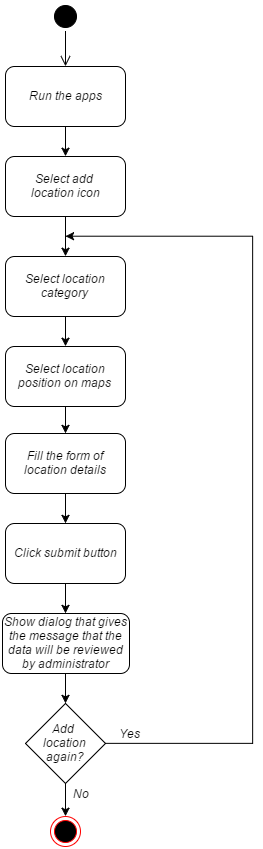

The diagram above was exported from draw.io. Its source (the exported page's mxGraphModel, read from the mxfile embedded in the PNG):
<mxGraphModel dx="1257" dy="606" grid="1" gridSize="10" guides="1" tooltips="1" connect="1" arrows="1" fold="1" page="1" pageScale="1" pageWidth="826" pageHeight="1169" background="#ffffff" math="0" shadow="0">
  <root>
    <mxCell id="0" />
    <mxCell id="1" parent="0" />
    <mxCell id="2" style="edgeStyle=orthogonalEdgeStyle;rounded=0;html=1;entryX=0.5;entryY=0;shadow=0;startArrow=none;startFill=0;endArrow=classic;endFill=1;jettySize=auto;orthogonalLoop=1;" edge="1" source="3" target="7" parent="1">
      <mxGeometry x="413" y="220" as="geometry" />
    </mxCell>
    <mxCell id="3" value="Run the apps&lt;br&gt;" style="rounded=1;whiteSpace=wrap;html=1;" vertex="1" parent="1">
      <mxGeometry x="353" y="160" width="120" height="60" as="geometry" />
    </mxCell>
    <mxCell id="4" value="" style="ellipse;html=1;shape=startState;fillColor=#000000;strokeColor=#000000;" vertex="1" parent="1">
      <mxGeometry x="398" y="95" width="30" height="30" as="geometry" />
    </mxCell>
    <mxCell id="5" value="" style="edgeStyle=elbowEdgeStyle;elbow=horizontal;html=1;verticalAlign=bottom;endArrow=open;endSize=8;strokeColor=#000000;entryX=0.5;entryY=0;" edge="1" source="4" target="3" parent="1">
      <mxGeometry x="413" y="125" as="geometry">
        <mxPoint x="413" y="175" as="targetPoint" />
      </mxGeometry>
    </mxCell>
    <mxCell id="6" value="" style="ellipse;html=1;shape=endState;fillColor=#000000;strokeColor=#ff0000" vertex="1" parent="1">
      <mxGeometry x="398" y="910" width="30" height="30" as="geometry" />
    </mxCell>
    <mxCell id="7" value="Select add&amp;nbsp;&lt;div&gt;location icon&lt;/div&gt;" style="rounded=1;whiteSpace=wrap;html=1;strokeColor=#000000" vertex="1" parent="1">
      <mxGeometry x="353" y="250" width="120" height="60" as="geometry" />
    </mxCell>
    <mxCell id="8" style="edgeStyle=none;rounded=0;html=1;exitX=0.5;exitY=1;startArrow=none;startFill=0;endArrow=classic;endFill=1;jettySize=auto;orthogonalLoop=1;entryX=0.5;entryY=0;" edge="1" source="7" target="16" parent="1">
      <mxGeometry x="413" y="309.7142857142858" as="geometry">
        <mxPoint x="413" y="360" as="sourcePoint" />
        <mxPoint x="413" y="350" as="targetPoint" />
      </mxGeometry>
    </mxCell>
    <mxCell id="9" value="Fill the form of location details" style="rounded=1;whiteSpace=wrap;html=1;strokeColor=#000000" vertex="1" parent="1">
      <mxGeometry x="353" y="527" width="120" height="60" as="geometry" />
    </mxCell>
    <mxCell id="10" value="Click submit button" style="rounded=1;whiteSpace=wrap;html=1;strokeColor=#000000" vertex="1" parent="1">
      <mxGeometry x="353" y="617" width="120" height="60" as="geometry" />
    </mxCell>
    <mxCell id="11" style="edgeStyle=none;rounded=0;html=1;exitX=0.5;exitY=1;entryX=0.5;entryY=0;startArrow=none;startFill=0;endArrow=classic;endFill=1;jettySize=auto;orthogonalLoop=1;" edge="1" source="9" target="10" parent="1">
      <mxGeometry x="413" y="586.8571428571429" as="geometry">
        <mxPoint x="413" y="637" as="sourcePoint" />
      </mxGeometry>
    </mxCell>
    <mxCell id="12" style="edgeStyle=none;rounded=0;html=1;exitX=0.5;exitY=1;entryX=0.5;entryY=0;startArrow=none;startFill=0;endArrow=classic;endFill=1;jettySize=auto;orthogonalLoop=1;" edge="1" source="10" target="14" parent="1">
      <mxGeometry x="413" y="676.8571428571429" as="geometry">
        <mxPoint x="413" y="737" as="sourcePoint" />
      </mxGeometry>
    </mxCell>
    <mxCell id="13" style="edgeStyle=orthogonalEdgeStyle;rounded=0;html=1;entryX=0.5;entryY=0;shadow=0;startArrow=none;startFill=0;endArrow=classic;endFill=1;jettySize=auto;orthogonalLoop=1;" edge="1" source="14" target="21" parent="1">
      <mxGeometry x="413" y="767" as="geometry" />
    </mxCell>
    <mxCell id="14" value="Show dialog that gives the message that the data will be reviewed by administrator" style="rounded=1;whiteSpace=wrap;html=1;strokeColor=#000000" vertex="1" parent="1">
      <mxGeometry x="350" y="707" width="127" height="60" as="geometry" />
    </mxCell>
    <mxCell id="15" value="Select location position on maps" style="rounded=1;whiteSpace=wrap;html=1;strokeColor=#000000" vertex="1" parent="1">
      <mxGeometry x="353" y="440" width="120" height="60" as="geometry" />
    </mxCell>
    <mxCell id="16" value="Select location category" style="rounded=1;whiteSpace=wrap;html=1;strokeColor=#000000" vertex="1" parent="1">
      <mxGeometry x="353" y="350" width="120" height="60" as="geometry" />
    </mxCell>
    <mxCell id="17" style="edgeStyle=orthogonalEdgeStyle;rounded=0;html=1;entryX=0.5;entryY=0;shadow=0;endArrow=classic;endFill=1;jettySize=auto;orthogonalLoop=1;" edge="1" source="16" target="15" parent="1">
      <mxGeometry x="413" y="410" as="geometry" />
    </mxCell>
    <mxCell id="18" style="edgeStyle=orthogonalEdgeStyle;rounded=0;html=1;entryX=0.5;entryY=0;shadow=0;endArrow=classic;endFill=1;jettySize=auto;orthogonalLoop=1;" edge="1" source="15" target="9" parent="1">
      <mxGeometry x="413" y="500" as="geometry" />
    </mxCell>
    <mxCell id="19" style="edgeStyle=orthogonalEdgeStyle;rounded=0;html=1;entryX=0.5;entryY=0;shadow=0;startArrow=none;startFill=0;endArrow=classic;endFill=1;jettySize=auto;orthogonalLoop=1;" edge="1" source="21" target="6" parent="1">
      <mxGeometry x="413" y="876.952380952381" as="geometry" />
    </mxCell>
    <mxCell id="20" style="edgeStyle=orthogonalEdgeStyle;rounded=0;html=1;shadow=0;startArrow=none;startFill=0;endArrow=classic;endFill=1;jettySize=auto;orthogonalLoop=1;" edge="1" source="21" parent="1">
      <mxGeometry x="413" y="329.7142857142858" as="geometry">
        <mxPoint x="413" y="329.7142857142858" as="targetPoint" />
        <Array as="points">
          <mxPoint x="600" y="837" />
          <mxPoint x="600" y="330" />
        </Array>
      </mxGeometry>
    </mxCell>
    <mxCell id="21" value="Add&amp;nbsp;&lt;div&gt;location again?&lt;/div&gt;" style="rhombus;whiteSpace=wrap;html=1;align=center;" vertex="1" parent="1">
      <mxGeometry x="373" y="796.952380952381" width="80" height="80" as="geometry" />
    </mxCell>
    <mxCell id="22" value="No" style="text;html=1;strokeColor=none;fillColor=none;align=center;verticalAlign=middle;whiteSpace=wrap;overflow=hidden;rounded=1;shadow=0;" vertex="1" parent="1">
      <mxGeometry x="408" y="877" width="40" height="20" as="geometry" />
    </mxCell>
    <mxCell id="23" value="Yes" style="text;html=1;strokeColor=none;fillColor=none;align=center;verticalAlign=middle;whiteSpace=wrap;overflow=hidden;rounded=1;shadow=0;" vertex="1" parent="1">
      <mxGeometry x="457" y="817" width="40" height="20" as="geometry" />
    </mxCell>
  </root>
</mxGraphModel>